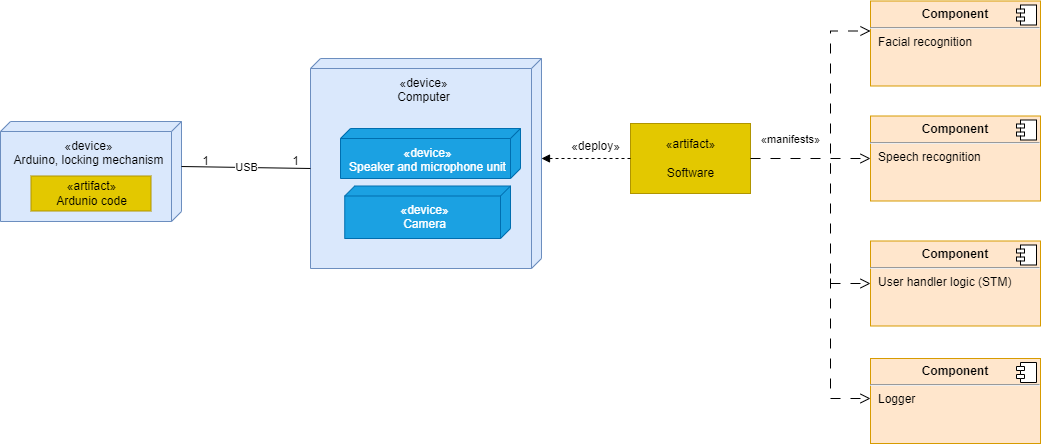

The diagram above was exported from draw.io. Its source (the exported page's mxGraphModel, read from the mxfile embedded in the PNG):
<mxGraphModel dx="1978" dy="949" grid="1" gridSize="10" guides="1" tooltips="1" connect="1" arrows="1" fold="1" page="1" pageScale="1" pageWidth="850" pageHeight="1100" math="0" shadow="0">
  <root>
    <mxCell id="0" />
    <mxCell id="1" parent="0" />
    <mxCell id="fYlAUuwcUIxCPIJ7vFhd-5" value="«device»&lt;br&gt;Computer" style="verticalAlign=top;align=center;shape=cube;size=10;direction=south;html=1;boundedLbl=1;spacingLeft=5;fillColor=#dae8fc;strokeColor=#6c8ebf;" parent="1" vertex="1">
      <mxGeometry x="280" y="290" width="231" height="210" as="geometry" />
    </mxCell>
    <mxCell id="fYlAUuwcUIxCPIJ7vFhd-7" value="«device»&lt;br&gt;Arduino, locking mechanism" style="verticalAlign=top;align=center;shape=cube;size=10;direction=south;html=1;boundedLbl=1;spacingLeft=5;fillColor=#dae8fc;strokeColor=#6c8ebf;" parent="1" vertex="1">
      <mxGeometry x="-30" y="353" width="181" height="100" as="geometry" />
    </mxCell>
    <mxCell id="fYlAUuwcUIxCPIJ7vFhd-10" value="USB" style="endArrow=none;html=1;rounded=0;entryX=0;entryY=0;entryDx=110;entryDy=231;entryPerimeter=0;exitX=0;exitY=0;exitDx=45;exitDy=0;exitPerimeter=0;" parent="1" source="fYlAUuwcUIxCPIJ7vFhd-7" target="fYlAUuwcUIxCPIJ7vFhd-5" edge="1">
      <mxGeometry width="50" height="50" relative="1" as="geometry">
        <mxPoint x="180" y="390" as="sourcePoint" />
        <mxPoint x="330" y="280" as="targetPoint" />
      </mxGeometry>
    </mxCell>
    <mxCell id="fYlAUuwcUIxCPIJ7vFhd-13" value="«artifact»&lt;br&gt;&lt;br&gt;Software" style="html=1;align=center;verticalAlign=middle;dashed=0;fillColor=#e3c800;fontColor=#000000;strokeColor=#B09500;" parent="1" vertex="1">
      <mxGeometry x="600" y="355" width="120" height="70" as="geometry" />
    </mxCell>
    <mxCell id="fYlAUuwcUIxCPIJ7vFhd-14" value="" style="html=1;verticalAlign=bottom;labelBackgroundColor=none;endArrow=block;endFill=1;dashed=1;rounded=0;entryX=0;entryY=0;entryDx=100;entryDy=0;entryPerimeter=0;exitX=0;exitY=0.5;exitDx=0;exitDy=0;" parent="1" source="fYlAUuwcUIxCPIJ7vFhd-13" target="fYlAUuwcUIxCPIJ7vFhd-5" edge="1">
      <mxGeometry width="160" relative="1" as="geometry">
        <mxPoint x="676.61" y="483" as="sourcePoint" />
        <mxPoint x="500" y="380.5" as="targetPoint" />
      </mxGeometry>
    </mxCell>
    <mxCell id="fYlAUuwcUIxCPIJ7vFhd-16" value="«deploy»" style="text;html=1;align=center;verticalAlign=middle;resizable=0;points=[];autosize=1;strokeColor=none;fillColor=none;" parent="1" vertex="1">
      <mxGeometry x="530" y="363" width="70" height="30" as="geometry" />
    </mxCell>
    <mxCell id="fYlAUuwcUIxCPIJ7vFhd-17" value="1" style="text;html=1;align=center;verticalAlign=middle;resizable=0;points=[];autosize=1;strokeColor=none;fillColor=none;" parent="1" vertex="1">
      <mxGeometry x="250" y="377.5" width="30" height="30" as="geometry" />
    </mxCell>
    <mxCell id="fYlAUuwcUIxCPIJ7vFhd-18" value="1" style="text;html=1;align=center;verticalAlign=middle;resizable=0;points=[];autosize=1;strokeColor=none;fillColor=none;" parent="1" vertex="1">
      <mxGeometry x="160" y="377.5" width="30" height="30" as="geometry" />
    </mxCell>
    <mxCell id="fYlAUuwcUIxCPIJ7vFhd-25" value="&lt;p style=&quot;margin:0px;margin-top:6px;text-align:center;&quot;&gt;&lt;b&gt;Component&lt;/b&gt;&lt;/p&gt;&lt;hr&gt;&lt;p style=&quot;margin:0px;margin-left:8px;&quot;&gt;Speech recognition&lt;/p&gt;" style="align=left;overflow=fill;html=1;dropTarget=0;fillColor=#ffe6cc;strokeColor=#d79b00;" parent="1" vertex="1">
      <mxGeometry x="840" y="347.5" width="170" height="85" as="geometry" />
    </mxCell>
    <mxCell id="fYlAUuwcUIxCPIJ7vFhd-26" value="" style="shape=component;jettyWidth=8;jettyHeight=4;" parent="fYlAUuwcUIxCPIJ7vFhd-25" vertex="1">
      <mxGeometry x="1" width="20" height="20" relative="1" as="geometry">
        <mxPoint x="-24" y="4" as="offset" />
      </mxGeometry>
    </mxCell>
    <mxCell id="fYlAUuwcUIxCPIJ7vFhd-27" value="&lt;p style=&quot;margin:0px;margin-top:6px;text-align:center;&quot;&gt;&lt;b&gt;Component&lt;/b&gt;&lt;/p&gt;&lt;hr&gt;&lt;p style=&quot;margin:0px;margin-left:8px;&quot;&gt;Facial recognition&lt;/p&gt;" style="align=left;overflow=fill;html=1;dropTarget=0;fillColor=#ffe6cc;strokeColor=#d79b00;" parent="1" vertex="1">
      <mxGeometry x="840" y="232.5" width="170" height="85" as="geometry" />
    </mxCell>
    <mxCell id="fYlAUuwcUIxCPIJ7vFhd-28" value="" style="shape=component;jettyWidth=8;jettyHeight=4;" parent="fYlAUuwcUIxCPIJ7vFhd-27" vertex="1">
      <mxGeometry x="1" width="20" height="20" relative="1" as="geometry">
        <mxPoint x="-24" y="4" as="offset" />
      </mxGeometry>
    </mxCell>
    <mxCell id="fYlAUuwcUIxCPIJ7vFhd-30" value="«manifests»" style="endArrow=open;startArrow=none;endFill=0;startFill=0;endSize=8;html=1;verticalAlign=bottom;dashed=1;labelBackgroundColor=none;dashPattern=10 10;rounded=0;" parent="1" edge="1">
      <mxGeometry x="-0.726" y="40" width="160" relative="1" as="geometry">
        <mxPoint x="800" y="405" as="sourcePoint" />
        <mxPoint x="840" y="262.5" as="targetPoint" />
        <Array as="points">
          <mxPoint x="800" y="262.5" />
        </Array>
        <mxPoint as="offset" />
      </mxGeometry>
    </mxCell>
    <mxCell id="fYlAUuwcUIxCPIJ7vFhd-31" value="" style="endArrow=open;startArrow=none;endFill=0;startFill=0;endSize=8;html=1;verticalAlign=bottom;dashed=1;labelBackgroundColor=none;dashPattern=10 10;rounded=0;entryX=0;entryY=0.5;entryDx=0;entryDy=0;exitX=1;exitY=0.5;exitDx=0;exitDy=0;" parent="1" source="fYlAUuwcUIxCPIJ7vFhd-13" target="fYlAUuwcUIxCPIJ7vFhd-25" edge="1">
      <mxGeometry width="160" relative="1" as="geometry">
        <mxPoint x="800" y="322.5" as="sourcePoint" />
        <mxPoint x="820" y="382.5" as="targetPoint" />
        <Array as="points">
          <mxPoint x="800" y="390" />
        </Array>
      </mxGeometry>
    </mxCell>
    <mxCell id="fYlAUuwcUIxCPIJ7vFhd-32" value="&lt;p style=&quot;margin:0px;margin-top:6px;text-align:center;&quot;&gt;&lt;b&gt;Component&lt;/b&gt;&lt;/p&gt;&lt;hr&gt;&lt;p style=&quot;margin:0px;margin-left:8px;&quot;&gt;User handler logic (STM)&lt;/p&gt;" style="align=left;overflow=fill;html=1;dropTarget=0;fillColor=#ffe6cc;strokeColor=#d79b00;" parent="1" vertex="1">
      <mxGeometry x="840" y="472.5" width="170" height="85" as="geometry" />
    </mxCell>
    <mxCell id="fYlAUuwcUIxCPIJ7vFhd-33" value="" style="shape=component;jettyWidth=8;jettyHeight=4;" parent="fYlAUuwcUIxCPIJ7vFhd-32" vertex="1">
      <mxGeometry x="1" width="20" height="20" relative="1" as="geometry">
        <mxPoint x="-24" y="4" as="offset" />
      </mxGeometry>
    </mxCell>
    <mxCell id="fYlAUuwcUIxCPIJ7vFhd-34" value="" style="endArrow=open;startArrow=none;endFill=0;startFill=0;endSize=8;html=1;verticalAlign=bottom;dashed=1;labelBackgroundColor=none;dashPattern=10 10;rounded=0;entryX=0;entryY=0.5;entryDx=0;entryDy=0;" parent="1" target="fYlAUuwcUIxCPIJ7vFhd-32" edge="1">
      <mxGeometry width="160" relative="1" as="geometry">
        <mxPoint x="800" y="395" as="sourcePoint" />
        <mxPoint x="830" y="521.5" as="targetPoint" />
        <Array as="points">
          <mxPoint x="800" y="515" />
        </Array>
      </mxGeometry>
    </mxCell>
    <mxCell id="OdXIzUst2ZJ67UEJ5qnl-1" value="«device»&lt;br&gt;Speaker and microphone unit" style="verticalAlign=top;align=center;shape=cube;size=10;direction=south;html=1;boundedLbl=1;spacingLeft=5;fillColor=#1ba1e2;strokeColor=#006EAF;fontColor=#ffffff;" vertex="1" parent="1">
      <mxGeometry x="310" y="360" width="180" height="50" as="geometry" />
    </mxCell>
    <mxCell id="OdXIzUst2ZJ67UEJ5qnl-2" value="«device»&lt;br&gt;Camera" style="verticalAlign=top;align=center;shape=cube;size=10;direction=south;html=1;boundedLbl=1;spacingLeft=5;fillColor=#1ba1e2;strokeColor=#006EAF;fontColor=#ffffff;" vertex="1" parent="1">
      <mxGeometry x="314.25" y="417.5" width="165.75" height="52.5" as="geometry" />
    </mxCell>
    <mxCell id="OdXIzUst2ZJ67UEJ5qnl-4" value="&lt;p style=&quot;margin:0px;margin-top:6px;text-align:center;&quot;&gt;&lt;b&gt;Component&lt;/b&gt;&lt;/p&gt;&lt;hr&gt;&lt;p style=&quot;margin:0px;margin-left:8px;&quot;&gt;Logger&lt;/p&gt;" style="align=left;overflow=fill;html=1;dropTarget=0;fillColor=#ffe6cc;strokeColor=#d79b00;" vertex="1" parent="1">
      <mxGeometry x="840" y="590" width="170" height="85" as="geometry" />
    </mxCell>
    <mxCell id="OdXIzUst2ZJ67UEJ5qnl-5" value="" style="shape=component;jettyWidth=8;jettyHeight=4;" vertex="1" parent="OdXIzUst2ZJ67UEJ5qnl-4">
      <mxGeometry x="1" width="20" height="20" relative="1" as="geometry">
        <mxPoint x="-24" y="4" as="offset" />
      </mxGeometry>
    </mxCell>
    <mxCell id="OdXIzUst2ZJ67UEJ5qnl-6" value="" style="endArrow=open;startArrow=none;endFill=0;startFill=0;endSize=8;html=1;verticalAlign=bottom;dashed=1;labelBackgroundColor=none;dashPattern=10 10;rounded=0;entryX=0;entryY=0.5;entryDx=0;entryDy=0;" edge="1" parent="1">
      <mxGeometry width="160" relative="1" as="geometry">
        <mxPoint x="800" y="510" as="sourcePoint" />
        <mxPoint x="840" y="630" as="targetPoint" />
        <Array as="points">
          <mxPoint x="800" y="630" />
        </Array>
      </mxGeometry>
    </mxCell>
    <mxCell id="_XHp4lRomROAsjGc7Bq9-1" value="&lt;div&gt;&lt;br&gt;&lt;/div&gt;&lt;div&gt;&lt;br&gt;&lt;/div&gt;&lt;div&gt;&lt;br&gt;&lt;/div&gt;«artifact»&lt;div&gt;Ardunio code&lt;/div&gt;&lt;div&gt;&lt;br&gt;&lt;br&gt;&lt;span style=&quot;color: rgba(0, 0, 0, 0); font-family: monospace; font-size: 0px; text-align: start;&quot;&gt;%3CmxGraphModel%3E%3Croot%3E%3CmxCell%20id%3D%220%22%2F%3E%3CmxCell%20id%3D%221%22%20parent%3D%220%22%2F%3E%3CmxCell%20id%3D%222%22%20value%3D%22%26lt%3Bp%20style%3D%26quot%3Bmargin%3A0px%3Bmargin-top%3A6px%3Btext-align%3Acenter%3B%26quot%3B%26gt%3B%26lt%3Bb%26gt%3BComponent%26lt%3B%2Fb%26gt%3B%26lt%3B%2Fp%26gt%3B%26lt%3Bhr%26gt%3B%26lt%3Bp%20style%3D%26quot%3Bmargin%3A0px%3Bmargin-left%3A8px%3B%26quot%3B%26gt%3BSpeech%20recognition%26lt%3B%2Fp%26gt%3B%22%20style%3D%22align%3Dleft%3Boverflow%3Dfill%3Bhtml%3D1%3BdropTarget%3D0%3BfillColor%3D%23ffe6cc%3BstrokeColor%3D%23d79b00%3B%22%20vertex%3D%221%22%20parent%3D%221%22%3E%3CmxGeometry%20x%3D%22840%22%20y%3D%22347.5%22%20width%3D%22170%22%20height%3D%2285%22%20as%3D%22geometry%22%2F%3E%3C%2FmxCell%3E%3CmxCell%20id%3D%223%22%20value%3D%22%22%20style%3D%22shape%3Dcomponent%3BjettyWidth%3D8%3BjettyHeight%3D4%3B%22%20vertex%3D%221%22%20parent%3D%222%22%3E%3CmxGeometry%20x%3D%221%22%20width%3D%2220%22%20height%3D%2220%22%20relative%3D%221%22%20as%3D%22geometry%22%3E%3CmxPoint%20x%3D%22-24%22%20y%3D%224%22%20as%3D%22offset%22%2F%3E%3C%2FmxGeometry%3E%3C%2FmxCell%3E%3C%2Froot%3E%3C%2FmxGraphModel%3E&lt;/span&gt;&lt;/div&gt;" style="html=1;align=center;verticalAlign=middle;dashed=0;fillColor=#e3c800;fontColor=#000000;strokeColor=#B09500;" vertex="1" parent="1">
      <mxGeometry x="0.5" y="407.5" width="120" height="35" as="geometry" />
    </mxCell>
  </root>
</mxGraphModel>